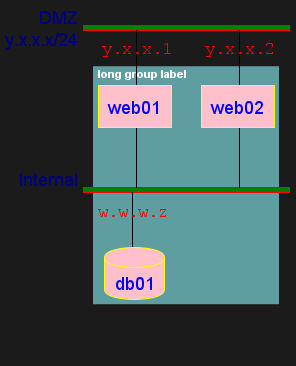

The diagram above was rendered by PlantUML. Its source (embedded in the PNG):
@startuml
<style>
nwdiagDiagram {
  network {
    BackGroundColor green
    LineColor red
    LineThickness 1.0
    FontSize 18
    FontColor navy
  }
  server {
    BackGroundColor pink
    LineColor yellow
    LineThickness 1.0
    ' FontXXX only for description or label
    FontSize 18
    FontColor #blue
  }
  arrow {
    ' FontXXX only for address 
    FontSize 17
    FontColor #red
    FontName Monospaced
    LineColor black
  }
  group {
    BackGroundColor cadetblue
    LineColor black
    LineThickness 2.0
    FontSize 11
    FontStyle bold
    Margin 5
    Padding 5
  }
}
</style>
nwdiag {
  network DMZ {
      address = "y.x.x.x/24"
      web01 [address = "y.x.x.1"];
      web02 [address = "y.x.x.2"];
  }

   network Internal {
    web01;
    web02;
    db01 [address = "w.w.w.z", shape = database];
  } 

    group {
    description = "long group label";
    web01;
    web02;
    db01;
  }
}
@enduml